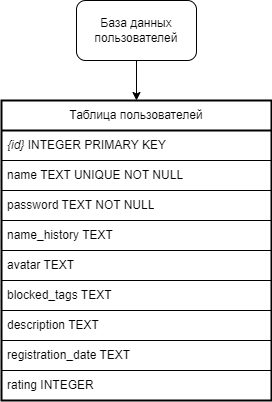

The diagram above was exported from draw.io. Its source (the exported page's mxGraphModel, read from the mxfile embedded in the PNG):
<mxGraphModel dx="1050" dy="522" grid="1" gridSize="10" guides="1" tooltips="1" connect="1" arrows="1" fold="1" page="1" pageScale="1" pageWidth="827" pageHeight="1169" math="0" shadow="0">
  <root>
    <mxCell id="0" />
    <mxCell id="1" parent="0" />
    <mxCell id="2Rty2XOCSvY4dDYdmkXL-11" style="edgeStyle=orthogonalEdgeStyle;rounded=0;orthogonalLoop=1;jettySize=auto;html=1;exitX=0.5;exitY=1;exitDx=0;exitDy=0;entryX=0.5;entryY=0;entryDx=0;entryDy=0;" parent="1" source="2Rty2XOCSvY4dDYdmkXL-1" target="2Rty2XOCSvY4dDYdmkXL-2" edge="1">
      <mxGeometry relative="1" as="geometry" />
    </mxCell>
    <mxCell id="2Rty2XOCSvY4dDYdmkXL-1" value="База данных пользователей" style="rounded=1;whiteSpace=wrap;html=1;" parent="1" vertex="1">
      <mxGeometry x="335" y="180" width="120" height="60" as="geometry" />
    </mxCell>
    <mxCell id="2Rty2XOCSvY4dDYdmkXL-2" value="Таблица пользователей" style="swimlane;fontStyle=0;childLayout=stackLayout;horizontal=1;startSize=30;horizontalStack=0;resizeParent=1;resizeParentMax=0;resizeLast=0;collapsible=1;marginBottom=0;whiteSpace=wrap;html=1;swimlaneLine=1;glass=0;strokeWidth=2;" parent="1" vertex="1">
      <mxGeometry x="260" y="280" width="270" height="300" as="geometry">
        <mxRectangle x="90" y="330" width="60" height="30" as="alternateBounds" />
      </mxGeometry>
    </mxCell>
    <mxCell id="2Rty2XOCSvY4dDYdmkXL-3" value="&lt;i&gt;{id}&lt;/i&gt; INTEGER PRIMARY KEY" style="text;strokeColor=default;fillColor=none;align=left;verticalAlign=middle;spacingLeft=4;spacingRight=4;overflow=hidden;points=[[0,0.5],[1,0.5]];portConstraint=eastwest;rotatable=0;whiteSpace=wrap;html=1;labelBorderColor=none;" parent="2Rty2XOCSvY4dDYdmkXL-2" vertex="1">
      <mxGeometry y="30" width="270" height="30" as="geometry" />
    </mxCell>
    <mxCell id="2Rty2XOCSvY4dDYdmkXL-5" value="name TEXT UNIQUE NOT NULL" style="text;strokeColor=default;fillColor=none;align=left;verticalAlign=middle;spacingLeft=4;spacingRight=4;overflow=hidden;points=[[0,0.5],[1,0.5]];portConstraint=eastwest;rotatable=0;whiteSpace=wrap;html=1;" parent="2Rty2XOCSvY4dDYdmkXL-2" vertex="1">
      <mxGeometry y="60" width="270" height="30" as="geometry" />
    </mxCell>
    <mxCell id="2Rty2XOCSvY4dDYdmkXL-9" value="password TEXT NOT NULL" style="text;strokeColor=default;fillColor=none;align=left;verticalAlign=middle;spacingLeft=4;spacingRight=4;overflow=hidden;points=[[0,0.5],[1,0.5]];portConstraint=eastwest;rotatable=0;whiteSpace=wrap;html=1;" parent="2Rty2XOCSvY4dDYdmkXL-2" vertex="1">
      <mxGeometry y="90" width="270" height="30" as="geometry" />
    </mxCell>
    <mxCell id="2Rty2XOCSvY4dDYdmkXL-8" value="name_history TEXT" style="text;strokeColor=default;fillColor=none;align=left;verticalAlign=middle;spacingLeft=4;spacingRight=4;overflow=hidden;points=[[0,0.5],[1,0.5]];portConstraint=eastwest;rotatable=0;whiteSpace=wrap;html=1;" parent="2Rty2XOCSvY4dDYdmkXL-2" vertex="1">
      <mxGeometry y="120" width="270" height="30" as="geometry" />
    </mxCell>
    <mxCell id="2Rty2XOCSvY4dDYdmkXL-7" value="avatar TEXT" style="text;strokeColor=default;fillColor=none;align=left;verticalAlign=middle;spacingLeft=4;spacingRight=4;overflow=hidden;points=[[0,0.5],[1,0.5]];portConstraint=eastwest;rotatable=0;whiteSpace=wrap;html=1;" parent="2Rty2XOCSvY4dDYdmkXL-2" vertex="1">
      <mxGeometry y="150" width="270" height="30" as="geometry" />
    </mxCell>
    <mxCell id="2Rty2XOCSvY4dDYdmkXL-6" value="blocked_tags TEXT" style="text;strokeColor=default;fillColor=none;align=left;verticalAlign=middle;spacingLeft=4;spacingRight=4;overflow=hidden;points=[[0,0.5],[1,0.5]];portConstraint=eastwest;rotatable=0;whiteSpace=wrap;html=1;" parent="2Rty2XOCSvY4dDYdmkXL-2" vertex="1">
      <mxGeometry y="180" width="270" height="30" as="geometry" />
    </mxCell>
    <mxCell id="tBUzrUQg_lq4zDLpcCrR-1" value="description TEXT" style="text;strokeColor=default;fillColor=none;align=left;verticalAlign=middle;spacingLeft=4;spacingRight=4;overflow=hidden;points=[[0,0.5],[1,0.5]];portConstraint=eastwest;rotatable=0;whiteSpace=wrap;html=1;" parent="2Rty2XOCSvY4dDYdmkXL-2" vertex="1">
      <mxGeometry y="210" width="270" height="30" as="geometry" />
    </mxCell>
    <mxCell id="MSJOJcj7_CXEU1Ibiv1V-1" value="registration_date TEXT" style="text;strokeColor=default;fillColor=none;align=left;verticalAlign=middle;spacingLeft=4;spacingRight=4;overflow=hidden;points=[[0,0.5],[1,0.5]];portConstraint=eastwest;rotatable=0;whiteSpace=wrap;html=1;" parent="2Rty2XOCSvY4dDYdmkXL-2" vertex="1">
      <mxGeometry y="240" width="270" height="30" as="geometry" />
    </mxCell>
    <mxCell id="p0j1CZj73YLMOoOTUIvP-1" value="rating INTEGER" style="text;strokeColor=default;fillColor=none;align=left;verticalAlign=middle;spacingLeft=4;spacingRight=4;overflow=hidden;points=[[0,0.5],[1,0.5]];portConstraint=eastwest;rotatable=0;whiteSpace=wrap;html=1;" parent="2Rty2XOCSvY4dDYdmkXL-2" vertex="1">
      <mxGeometry y="270" width="270" height="30" as="geometry" />
    </mxCell>
  </root>
</mxGraphModel>